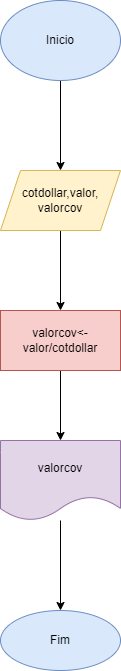

The diagram above was exported from draw.io. Its source (the exported page's mxGraphModel, read from the mxfile embedded in the PNG):
<mxGraphModel dx="460" dy="727" grid="1" gridSize="10" guides="1" tooltips="1" connect="1" arrows="1" fold="1" page="1" pageScale="1" pageWidth="827" pageHeight="1169" math="0" shadow="0">
  <root>
    <mxCell id="0" />
    <mxCell id="1" parent="0" />
    <mxCell id="0BstXZ1cZWkmMjGjgmCG-3" value="" style="edgeStyle=orthogonalEdgeStyle;rounded=0;orthogonalLoop=1;jettySize=auto;html=1;" parent="1" source="0BstXZ1cZWkmMjGjgmCG-1" target="0BstXZ1cZWkmMjGjgmCG-2" edge="1">
      <mxGeometry relative="1" as="geometry" />
    </mxCell>
    <mxCell id="0BstXZ1cZWkmMjGjgmCG-1" value="Inicio" style="ellipse;whiteSpace=wrap;html=1;fillColor=#dae8fc;strokeColor=#6c8ebf;" parent="1" vertex="1">
      <mxGeometry x="40" y="50" width="120" height="80" as="geometry" />
    </mxCell>
    <mxCell id="0BstXZ1cZWkmMjGjgmCG-5" value="" style="edgeStyle=orthogonalEdgeStyle;rounded=0;orthogonalLoop=1;jettySize=auto;html=1;" parent="1" source="0BstXZ1cZWkmMjGjgmCG-2" target="0BstXZ1cZWkmMjGjgmCG-4" edge="1">
      <mxGeometry relative="1" as="geometry" />
    </mxCell>
    <mxCell id="0BstXZ1cZWkmMjGjgmCG-2" value="cotdollar,valor,&lt;br&gt;valorcov" style="shape=parallelogram;perimeter=parallelogramPerimeter;whiteSpace=wrap;html=1;fixedSize=1;fillColor=#fff2cc;strokeColor=#d6b656;" parent="1" vertex="1">
      <mxGeometry x="40" y="220" width="120" height="60" as="geometry" />
    </mxCell>
    <mxCell id="0BstXZ1cZWkmMjGjgmCG-7" value="" style="edgeStyle=orthogonalEdgeStyle;rounded=0;orthogonalLoop=1;jettySize=auto;html=1;" parent="1" source="0BstXZ1cZWkmMjGjgmCG-4" target="0BstXZ1cZWkmMjGjgmCG-6" edge="1">
      <mxGeometry relative="1" as="geometry" />
    </mxCell>
    <mxCell id="0BstXZ1cZWkmMjGjgmCG-4" value="valorcov&amp;lt;- valor/cotdollar" style="whiteSpace=wrap;html=1;fillColor=#f8cecc;strokeColor=#b85450;" parent="1" vertex="1">
      <mxGeometry x="40" y="360" width="120" height="60" as="geometry" />
    </mxCell>
    <mxCell id="0BstXZ1cZWkmMjGjgmCG-9" value="" style="edgeStyle=orthogonalEdgeStyle;rounded=0;orthogonalLoop=1;jettySize=auto;html=1;" parent="1" source="0BstXZ1cZWkmMjGjgmCG-6" target="0BstXZ1cZWkmMjGjgmCG-8" edge="1">
      <mxGeometry relative="1" as="geometry" />
    </mxCell>
    <mxCell id="0BstXZ1cZWkmMjGjgmCG-6" value="valorcov" style="shape=document;whiteSpace=wrap;html=1;boundedLbl=1;fillColor=#e1d5e7;strokeColor=#9673a6;" parent="1" vertex="1">
      <mxGeometry x="40" y="490" width="120" height="80" as="geometry" />
    </mxCell>
    <mxCell id="0BstXZ1cZWkmMjGjgmCG-8" value="Fim" style="ellipse;whiteSpace=wrap;html=1;fillColor=#dae8fc;strokeColor=#6c8ebf;" parent="1" vertex="1">
      <mxGeometry x="40" y="660" width="120" height="60" as="geometry" />
    </mxCell>
  </root>
</mxGraphModel>